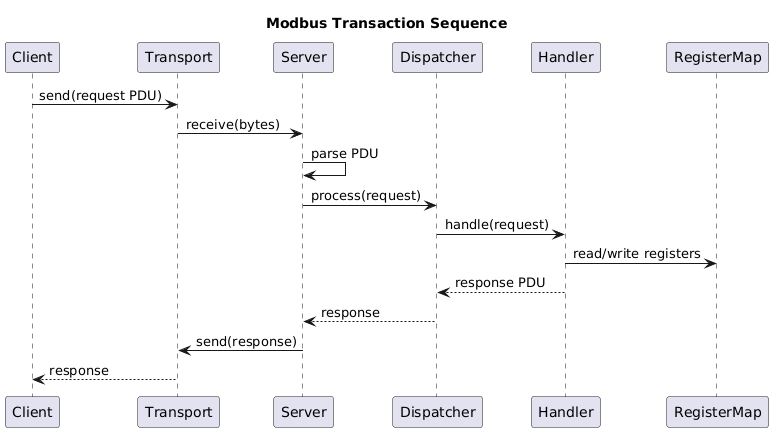

The diagram above was rendered by PlantUML. Its source (embedded in the PNG):
@startuml
title Modbus Transaction Sequence

participant Client
participant Transport
participant Server
participant Dispatcher
participant Handler
participant RegisterMap

Client -> Transport : send(request PDU)
Transport -> Server : receive(bytes)

Server -> Server : parse PDU

Server -> Dispatcher : process(request)

Dispatcher -> Handler : handle(request)

Handler -> RegisterMap : read/write registers

Handler --> Dispatcher : response PDU
Dispatcher --> Server : response

Server -> Transport : send(response)

Transport --> Client : response
@enduml